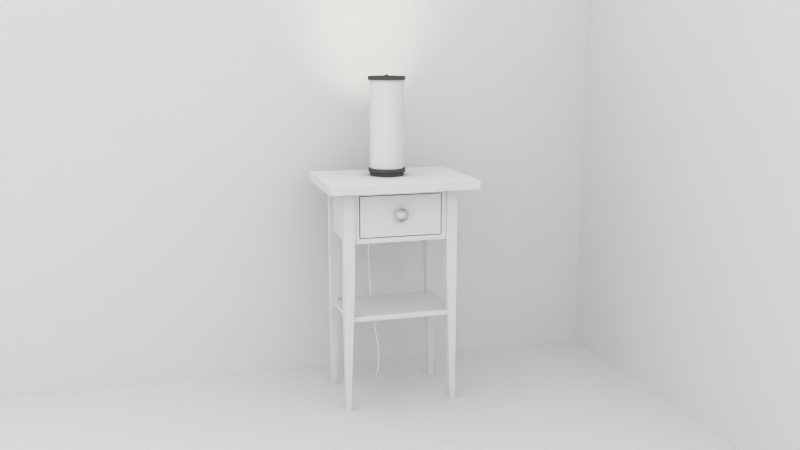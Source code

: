 # Source: VIDJA_Table_lamp_and_Hemnes_Nightstand.blend  (saved by Blender 2.63.0; exported with 4.5.12 LTS)
import bpy
from mathutils import Matrix  # noqa: F401  (used for matrix-valued properties, if any)

bpy.ops.wm.read_factory_settings(use_empty=True)
scene = bpy.context.scene
scene.name = 'Scene'

# ---- collections
col_collection_1 = bpy.data.collections.new('Collection 1'); scene.collection.children.link(col_collection_1)

# ---- materials (node trees are filled in below, after node groups)
mat_llamp_shade = bpy.data.materials.new('llamp shade')
mat_llamp_shade.alpha_threshold = 0.0
mat_llamp_shade.use_transparent_shadow = False
mat_llamp_shade.roughness = 0.5
mat_llamp_shade.specular_intensity = 0.0
mat_llamp_shade.line_color = (0.0, 0.0, 0.0, 1.0)
mat_white_plastic_cord = bpy.data.materials.new('white plastic cord')
mat_white_plastic_cord.alpha_threshold = 0.0
mat_white_plastic_cord.use_transparent_shadow = False
mat_white_plastic_cord.diffuse_color = (1.0, 1.0, 1.0, 1.0)
mat_white_plastic_cord.roughness = 0.5
mat_white_plastic_cord.specular_intensity = 0.2209
mat_white_plastic_cord.line_color = (0.0, 0.0, 0.0, 1.0)
mat_chrome_lamp = bpy.data.materials.new('chrome lamp')
mat_chrome_lamp.alpha_threshold = 0.0
mat_chrome_lamp.use_transparent_shadow = False
mat_chrome_lamp.diffuse_color = (0.1282, 0.1282, 0.1282, 1.0)
mat_chrome_lamp.roughness = 0.5
mat_chrome_lamp.line_color = (0.0, 0.0, 0.0, 1.0)
mat_side_table_wood = bpy.data.materials.new('side table wood')
mat_side_table_wood.alpha_threshold = 0.0
mat_side_table_wood.use_transparent_shadow = False
mat_side_table_wood.roughness = 0.5
mat_side_table_wood.line_color = (0.0, 0.0, 0.0, 1.0)

# ---- material node trees

# ---- world
world_world = bpy.data.worlds.new('World'); scene.world = world_world
world_world.color = (1.0, 1.0, 1.0)
world_world.use_sun_shadow = False
world_world.sun_shadow_jitter_overblur = 0.0
world_world.cycles.sampling_method = 'MANUAL'
world_world.cycles.sample_map_resolution = 256

# ---- cameras
cam_camera = bpy.data.cameras.new('Camera')
cam_camera.clip_end = 100.0
cam_camera.lens = 35.0
cam_camera.sensor_width = 32.0
cam_camera.sensor_height = 18.0
cam_camera.dof.focus_distance = 0.0
cam_camera.dof.aperture_fstop = 128.0

# ---- lights
light_point_001 = bpy.data.lights.new('Point.001', 'POINT')
light_point_001.color = (0.5945, 0.7049, 1.0)
light_point_001.transmission_factor = 0.0
light_point_001.energy = 50.0
light_point_001.shadow_buffer_clip_start = 0.5
light_point_001.shadow_soft_size = 1.718
light_point_001.shadow_maximum_resolution = 0.006
light_point_001.use_absolute_resolution = True
light_point_001.cycles.use_multiple_importance_sampling = False
light_point = bpy.data.lights.new('Point', 'POINT')
light_point.color = (1.0, 0.9741, 0.752)
light_point.transmission_factor = 0.0
light_point.energy = 100.0
light_point.shadow_buffer_clip_start = 0.5
light_point.shadow_soft_size = 1.718
light_point.shadow_maximum_resolution = 0.006
light_point.use_absolute_resolution = True
light_point.cycles.use_multiple_importance_sampling = False
light_spot_002 = bpy.data.lights.new('Spot.002', 'SPOT')
light_spot_002.color = (0.9577, 1.0, 0.7596)
light_spot_002.transmission_factor = 0.0
light_spot_002.energy = 150.0
light_spot_002.shadow_buffer_clip_start = 0.5
light_spot_002.shadow_soft_size = 1.0
light_spot_002.shadow_maximum_resolution = 0.006
light_spot_002.use_absolute_resolution = True
light_spot_002.spot_blend = 1.0
light_spot_002.spot_size = 1.073
light_spot_002.show_cone = True
light_spot_002.cycles.use_multiple_importance_sampling = False

# ---- meshes
me_plane = bpy.data.meshes.new('Plane')
me_plane.from_pydata([(1.0, -1.0, 0.0), (-1.0, -1.0, 0.0), (1.0, 1.0, 0.0), (-1.0, 1.0, 0.0), (1.0, -1.0, 0.3691), (1.0, 1.0, 0.3691), (-1.0, 1.0, 0.3691)], [], [(2, 3, 1, 0), (4, 5, 2, 0), (5, 6, 3, 2)])
me_plane.use_remesh_preserve_volume = False
me_plane.use_remesh_preserve_attributes = False
me_plane.use_mirror_vertex_groups = False
me_plane.update()
me_circle_002 = bpy.data.meshes.new('Circle.002')
me_circle_002.from_pydata([(0.0, 1.0, 0.0), (-0.1951, 0.9808, 0.0), (-0.3827, 0.9239, 0.0), (-0.5556, 0.8315, 0.0), (-0.7071, 0.7071, 0.0), (-0.8315, 0.5556, 0.0), (-0.9239, 0.3827, 0.0), (-0.9808, 0.1951, 0.0), (-1.0, 7.55e-08, 0.0), (-0.9808, -0.1951, 0.0), (-0.9239, -0.3827, 0.0), (-0.8315, -0.5556, 0.0), (-0.7071, -0.7071, 0.0), (-0.5556, -0.8315, 0.0), (-0.3827, -0.9239, 0.0), (-0.1951, -0.9808, 0.0), (3.258e-07, -1.0, 0.0), (0.1951, -0.9808, 0.0), (0.3827, -0.9239, 0.0), (0.5556, -0.8315, 0.0), (0.7071, -0.7071, 0.0), (0.8315, -0.5556, 0.0), (0.9239, -0.3827, 0.0), (0.9808, -0.1951, 0.0), (1.0, 9.656e-07, 0.0), (0.9808, 0.1951, 0.0), (0.9239, 0.3827, 0.0), (0.8315, 0.5556, 0.0), (0.7071, 0.7071, 0.0), (0.5556, 0.8315, 0.0), (0.3827, 0.9239, 0.0), (0.1951, 0.9808, 0.0), (0.0, 1.0, 5.32), (-0.1951, 0.9808, 5.32), (-0.3827, 0.9239, 5.32), (-0.5556, 0.8315, 5.32), (-0.7071, 0.7071, 5.32), (-0.8315, 0.5556, 5.32), (-0.9239, 0.3827, 5.32), (-0.9808, 0.1951, 5.32), (-1.0, 7.55e-08, 5.32), (-0.9808, -0.1951, 5.32), (-0.9239, -0.3827, 5.32), (-0.8315, -0.5556, 5.32), (-0.7071, -0.7071, 5.32), (-0.5556, -0.8315, 5.32), (-0.3827, -0.9239, 5.32), (-0.1951, -0.9808, 5.32), (3.258e-07, -1.0, 5.32), (0.1951, -0.9808, 5.32), (0.3827, -0.9239, 5.32), (0.5556, -0.8315, 5.32), (0.7071, -0.7071, 5.32), (0.8315, -0.5556, 5.32), (0.9239, -0.3827, 5.32), (0.9808, -0.1951, 5.32), (1.0, 9.656e-07, 5.32), (0.9808, 0.1951, 5.32), (0.9239, 0.3827, 5.32), (0.8315, 0.5556, 5.32), (0.7071, 0.7071, 5.32), (0.5556, 0.8315, 5.32), (0.3827, 0.9239, 5.32), (0.1951, 0.9808, 5.32)], [], [(29, 61, 60, 28), (24, 56, 55, 23), (19, 51, 50, 18), (14, 46, 45, 13), (9, 41, 40, 8), (4, 36, 35, 3), (30, 62, 61, 29), (25, 57, 56, 24), (20, 52, 51, 19), (15, 47, 46, 14), (10, 42, 41, 9), (5, 37, 36, 4), (31, 63, 62, 30), (26, 58, 57, 25), (21, 53, 52, 20), (16, 48, 47, 15), (11, 43, 42, 10), (6, 38, 37, 5), (1, 33, 32, 0), (31, 0, 32, 63), (27, 59, 58, 26), (22, 54, 53, 21), (17, 49, 48, 16), (12, 44, 43, 11), (7, 39, 38, 6), (2, 34, 33, 1), (28, 60, 59, 27), (23, 55, 54, 22), (18, 50, 49, 17), (13, 45, 44, 12), (8, 40, 39, 7), (3, 35, 34, 2)])
me_circle_002.polygons.foreach_set('use_smooth', [True] * 32)
_uv = me_circle_002.uv_layers.new(name='UVMap')
_uv.uv.foreach_set('vector', [0.9803, -1.53, 0.9803, 2.53, 0.8307, 2.53, 0.8307, -1.53, 0.2321, -1.53, 0.2321, 2.53, 0.0825, 2.53, 0.0825, -1.53, -0.5161, -1.53, -0.5161, 2.53, -0.6657, 2.53, -0.6657, -1.53, 0.9803, -1.53, 0.9803, 2.53, 0.8307, 2.53, 0.8307, -1.53, 0.2321, -1.53, 0.2321, 2.53, 0.0825, 2.53, 0.0825, -1.53, -0.5161, -1.53, -0.5161, 2.53, -0.6657, 2.53, -0.6657, -1.53, 1.13, -1.53, 1.13, 2.53, 0.9803, 2.53, 0.9803, -1.53, 0.3818, -1.53, 0.3818, 2.53, 0.2321, 2.53, 0.2321, -1.53, -0.3664, -1.53, -0.3664, 2.53, -0.5161, 2.53, -0.5161, -1.53, 1.13, -1.53, 1.13, 2.53, 0.9803, 2.53, 0.9803, -1.53, 0.3818, -1.53, 0.3818, 2.53, 0.2321, 2.53, 0.2321, -1.53, -0.3664, -1.53, -0.3664, 2.53, -0.5161, 2.53, -0.5161, -1.53, 1.28, -1.53, 1.28, 2.53, 1.13, 2.53, 1.13, -1.53, 0.5314, -1.53, 0.5314, 2.53, 0.3818, 2.53, 0.3818, -1.53, -0.2168, -1.53, -0.2168, 2.53, -0.3664, 2.53, -0.3664, -1.53, 1.28, -1.53, 1.28, 2.53, 1.13, 2.53, 1.13, -1.53, 0.5314, -1.53, 0.5314, 2.53, 0.3818, 2.53, 0.3818, -1.53, -0.2168, -1.53, -0.2168, 2.53, -0.3664, 2.53, -0.3664, -1.53, 1.596, -1.53, 1.596, 2.531, 1.446, 2.531, 1.446, -1.53, 1.296, -1.53, 1.446, -1.53, 1.446, 2.531, 1.296, 2.531, 0.681, -1.53, 0.681, 2.53, 0.5314, 2.53, 0.5314, -1.53, -0.06714, -1.53, -0.06714, 2.53, -0.2168, 2.53, -0.2168, -1.53, -0.8153, -1.53, -0.8153, 2.53, -0.965, 2.53, -0.965, -1.53, 0.681, -1.53, 0.681, 2.53, 0.5314, 2.53, 0.5314, -1.53, -0.06714, -1.53, -0.06714, 2.53, -0.2168, 2.53, -0.2168, -1.53, -0.8153, -1.53, -0.8153, 2.53, -0.965, 2.53, -0.965, -1.53, 0.8307, -1.53, 0.8307, 2.53, 0.681, 2.53, 0.681, -1.53, 0.0825, -1.53, 0.0825, 2.53, -0.06714, 2.53, -0.06714, -1.53, -0.6657, -1.53, -0.6657, 2.53, -0.8153, 2.53, -0.8153, -1.53, 0.8307, -1.53, 0.8307, 2.53, 0.681, 2.53, 0.681, -1.53, 0.0825, -1.53, 0.0825, 2.53, -0.06714, 2.53, -0.06714, -1.53, -0.6657, -1.53, -0.6657, 2.53, -0.8153, 2.53, -0.8153, -1.53])
me_circle_002.materials.append(mat_llamp_shade)
me_circle_002.use_remesh_preserve_volume = False
me_circle_002.use_remesh_preserve_attributes = False
me_circle_002.use_mirror_vertex_groups = False
me_circle_002.update()
me_mesh = bpy.data.meshes.new('Mesh')
me_mesh.from_pydata([(0.3651, -0.08018, -5.262), (0.3766, -0.01594, -5.106), (0.5445, 0.01608, -4.668), (0.7587, -0.09915, -4.159), (0.398, -0.1316, -3.466), (0.3655, -0.1587, -3.078), (0.3388, -0.1785, -2.704), (0.3169, -0.1894, -2.28), (0.2993, -0.1897, -2.009), (0.2851, -0.1777, -1.516), (0.2737, -0.1515, -0.9973), (0.2643, -0.1094, -0.7296), (0.2562, -0.04985, -0.5737), (0.2453, 0.009069, -0.4247), (0.2313, 0.04961, -0.3016), (0.2189, 0.0743, -0.2017), (0.2132, 0.08566, -0.1228), (0.2192, 0.08622, -0.06221), (0.2416, 0.07851, -0.01765), (0.2856, 0.06505, 0.01336), (0.3559, 0.04837, 0.03326), (0.4576, 0.031, 0.04449), (0.5956, 0.01546, 0.04949), (0.7747, 0.004287, 0.0507), (1.0, 0.0, 0.05057), (0.3727, -0.101, -5.248), (0.3842, -0.03681, -5.091), (0.5472, -0.009803, -4.663), (0.7587, -0.1257, -4.159), (0.398, -0.1582, -3.466), (0.3655, -0.1852, -3.078), (0.3388, -0.205, -2.704), (0.3169, -0.216, -2.28), (0.2993, -0.2163, -2.009), (0.2851, -0.2042, -1.516), (0.2737, -0.178, -0.9973), (0.2643, -0.136, -0.7296), (0.2562, -0.07639, -0.5737), (0.2453, -0.01746, -0.4247), (0.2313, 0.02308, -0.3016), (0.2189, 0.04776, -0.2017), (0.2132, 0.05912, -0.1228), (0.2192, 0.05968, -0.06221), (0.2416, 0.05197, -0.01765), (0.2856, 0.03851, 0.01336), (0.3559, 0.02183, 0.03326), (0.4576, 0.004464, 0.04449), (0.5956, -0.01107, 0.04949), (0.7747, -0.02225, 0.0507), (1.0, -0.02653, 0.05057)], [], [(35, 36, 11, 10), (48, 49, 24, 23), (40, 41, 16, 15), (45, 46, 21, 20), (33, 34, 9, 8), (42, 43, 18, 17), (29, 30, 5, 4), (41, 42, 17, 16), (26, 27, 2, 1), (30, 31, 6, 5), (28, 29, 4, 3), (31, 32, 7, 6), (34, 35, 10, 9), (44, 45, 20, 19), (43, 44, 19, 18), (25, 26, 1, 0), (27, 28, 3, 2), (47, 48, 23, 22), (32, 33, 8, 7), (46, 47, 22, 21), (39, 40, 15, 14), (36, 37, 12, 11), (38, 39, 14, 13), (37, 38, 13, 12)])
me_mesh.polygons.foreach_set('use_smooth', [True] * 24)
me_mesh.materials.append(mat_white_plastic_cord)
me_mesh.use_remesh_preserve_volume = False
me_mesh.use_remesh_preserve_attributes = False
me_mesh.use_mirror_vertex_groups = False
me_mesh.update()
me_circle_001 = bpy.data.meshes.new('Circle.001')
me_circle_001.from_pydata([(0.0, 1.0, 0.0), (-0.1951, 0.9808, 0.0), (-0.3827, 0.9239, 0.0), (-0.5556, 0.8315, 0.0), (-0.7071, 0.7071, 0.0), (-0.8315, 0.5556, 0.0), (-0.9239, 0.3827, 0.0), (-0.9808, 0.1951, 0.0), (-1.0, 7.55e-08, 0.0), (-0.9808, -0.1951, 0.0), (-0.9239, -0.3827, 0.0), (-0.8315, -0.5556, 0.0), (-0.7071, -0.7071, 0.0), (-0.5556, -0.8315, 0.0), (-0.3827, -0.9239, 0.0), (-0.1951, -0.9808, 0.0), (3.258e-07, -1.0, 0.0), (0.1951, -0.9808, 0.0), (0.3827, -0.9239, 0.0), (0.5556, -0.8315, 0.0), (0.7071, -0.7071, 0.0), (0.8315, -0.5556, 0.0), (0.9239, -0.3827, 0.0), (0.9808, -0.1951, 0.0), (1.0, 9.656e-07, 0.0), (0.9808, 0.1951, 0.0), (0.9239, 0.3827, 0.0), (0.8315, 0.5556, 0.0), (0.7071, 0.7071, 0.0), (0.5556, 0.8315, 0.0), (0.3827, 0.9239, 0.0), (0.1951, 0.9808, 0.0), (0.0, 1.0, 0.1693), (-0.1951, 0.9808, 0.1693), (-0.3827, 0.9239, 0.1693), (-0.5556, 0.8315, 0.1693), (-0.7071, 0.7071, 0.1693), (-0.8315, 0.5556, 0.1693), (-0.9239, 0.3827, 0.1693), (-0.9808, 0.1951, 0.1693), (-1.0, 7.55e-08, 0.1693), (-0.9808, -0.1951, 0.1693), (-0.9239, -0.3827, 0.1693), (-0.8315, -0.5556, 0.1693), (-0.7071, -0.7071, 0.1693), (-0.5556, -0.8315, 0.1693), (-0.3827, -0.9239, 0.1693), (-0.1951, -0.9808, 0.1693), (3.258e-07, -1.0, 0.1693), (0.1951, -0.9808, 0.1693), (0.3827, -0.9239, 0.1693), (0.5556, -0.8315, 0.1693), (0.7071, -0.7071, 0.1693), (0.8315, -0.5556, 0.1693), (0.9239, -0.3827, 0.1693), (0.9808, -0.1951, 0.1693), (1.0, 9.656e-07, 0.1693), (0.9808, 0.1951, 0.1693), (0.9239, 0.3827, 0.1693), (0.8315, 0.5556, 0.1693), (0.7071, 0.7071, 0.1693), (0.5556, 0.8315, 0.1693), (0.3827, 0.9239, 0.1693), (0.1951, 0.9808, 0.1693), (-6.252e-08, 0.5001, 0.1693), (-0.09756, 0.4905, 0.1693), (-0.1914, 0.462, 0.1693), (-0.2778, 0.4158, 0.1693), (-0.3536, 0.3536, 0.1693), (-0.4158, 0.2778, 0.1693), (-0.462, 0.1914, 0.1693), (-0.4905, 0.09756, 0.1693), (-0.5001, 1.827e-07, 0.1693), (-0.4905, -0.09756, 0.1693), (-0.462, -0.1914, 0.1693), (-0.4158, -0.2778, 0.1693), (-0.3536, -0.3536, 0.1693), (-0.2778, -0.4158, 0.1693), (-0.1914, -0.462, 0.1693), (-0.09756, -0.4905, 0.1693), (1.004e-07, -0.5001, 0.1693), (0.09756, -0.4905, 0.1693), (0.1914, -0.462, 0.1693), (0.2778, -0.4158, 0.1693), (0.3536, -0.3536, 0.1693), (0.4158, -0.2778, 0.1693), (0.462, -0.1914, 0.1693), (0.4905, -0.09756, 0.1693), (0.5001, 6.278e-07, 0.1693), (0.4905, 0.09756, 0.1693), (0.462, 0.1914, 0.1693), (0.4158, 0.2778, 0.1693), (0.3536, 0.3536, 0.1693), (0.2778, 0.4158, 0.1693), (0.1914, 0.462, 0.1693), (0.09756, 0.4905, 0.1693), (-7.867e-08, 0.1264, 0.1693), (-0.02465, 0.1239, 0.1693), (-0.1239, 0.02465, 0.1693), (-0.1264, 2.643e-07, 0.1693), (-0.1239, -0.02465, 0.1693), (-0.02465, -0.1239, 0.1693), (-3.75e-08, -0.1264, 0.1693), (0.02465, -0.1239, 0.1693), (0.1239, -0.02465, 0.1693), (0.1264, 3.767e-07, 0.1693), (0.1239, 0.02465, 0.1693), (0.02465, 0.1239, 0.1693), (-1.151e-07, 0.1293, 0.1422), (-0.02523, 0.1268, 0.1422), (-0.04948, 0.1195, 0.1422), (-0.07184, 0.1075, 0.1422), (-0.09144, 0.09144, 0.1422), (-0.1075, 0.07184, 0.1422), (-0.1195, 0.04948, 0.1422), (-0.1268, 0.02523, 0.1422), (-0.1293, 2.595e-07, 0.1422), (-0.1268, -0.02523, 0.1422), (-0.1195, -0.04948, 0.1422), (-0.1075, -0.07184, 0.1422), (-0.09144, -0.09143, 0.1422), (-0.07184, -0.1075, 0.1422), (-0.04948, -0.1195, 0.1422), (-0.02523, -0.1268, 0.1422), (-7.301e-08, -0.1293, 0.1422), (0.02523, -0.1268, 0.1422), (0.04948, -0.1195, 0.1422), (0.07184, -0.1075, 0.1422), (0.09144, -0.09143, 0.1422), (0.1075, -0.07184, 0.1422), (0.1195, -0.04948, 0.1422), (0.1268, -0.02523, 0.1422), (0.1293, 3.746e-07, 0.1422), (0.1268, 0.02523, 0.1422), (0.1195, 0.04948, 0.1422), (0.1075, 0.07184, 0.1422), (0.09143, 0.09144, 0.1422), (0.07184, 0.1075, 0.1422), (0.04948, 0.1195, 0.1422), (0.02523, 0.1268, 0.1422), (-1.182e-07, 0.09075, 0.1422), (-0.0177, 0.089, 0.1422), (-0.03473, 0.08384, 0.1422), (-0.05042, 0.07545, 0.1422), (-0.06417, 0.06417, 0.1422), (-0.07545, 0.05042, 0.1422), (-0.08384, 0.03473, 0.1422), (-0.089, 0.0177, 0.1422), (-0.09075, 2.677e-07, 0.1422), (-0.089, -0.0177, 0.1422), (-0.08384, -0.03473, 0.1422), (-0.07545, -0.05042, 0.1422), (-0.06417, -0.06417, 0.1422), (-0.05042, -0.07545, 0.1422), (-0.03473, -0.08384, 0.1422), (-0.0177, -0.089, 0.1422), (-8.859e-08, -0.09075, 0.1422), (0.0177, -0.089, 0.1422), (0.03473, -0.08384, 0.1422), (0.05042, -0.07545, 0.1422), (0.06417, -0.06417, 0.1422), (0.07545, -0.05042, 0.1422), (0.08384, -0.03473, 0.1422), (0.089, -0.0177, 0.1422), (0.09075, 3.484e-07, 0.1422), (0.089, 0.0177, 0.1422), (0.08384, 0.03473, 0.1422), (0.07545, 0.05042, 0.1422), (0.06417, 0.06417, 0.1422), (0.05042, 0.07545, 0.1422), (0.03473, 0.08384, 0.1422), (0.0177, 0.089, 0.1422), (-1.151e-07, 0.1293, 0.1971), (-0.02523, 0.1268, 0.1971), (-0.04948, 0.1195, 0.1971), (-0.07184, 0.1075, 0.1971), (-0.09144, 0.09144, 0.1971), (-0.1075, 0.07184, 0.1971), (-0.1195, 0.04948, 0.1971), (-0.1268, 0.02523, 0.1971), (-0.1293, 2.595e-07, 0.1971), (-0.1268, -0.02523, 0.1971), (-0.1195, -0.04948, 0.1971), (-0.1075, -0.07184, 0.1971), (-0.09144, -0.09143, 0.1971), (-0.07184, -0.1075, 0.1971), (-0.04948, -0.1195, 0.1971), (-0.02523, -0.1268, 0.1971), (-7.301e-08, -0.1293, 0.1971), (0.02523, -0.1268, 0.1971), (0.04948, -0.1195, 0.1971), (0.07184, -0.1075, 0.1971), (0.09144, -0.09143, 0.1971), (0.1075, -0.07184, 0.1971), (0.1195, -0.04948, 0.1971), (0.1268, -0.02523, 0.1971), (0.1293, 3.746e-07, 0.1971), (0.1268, 0.02523, 0.1971), (0.1195, 0.04948, 0.1971), (0.1075, 0.07184, 0.1971), (0.09143, 0.09144, 0.1971), (0.07184, 0.1075, 0.1971), (0.04948, 0.1195, 0.1971), (0.02523, 0.1268, 0.1971), (-1.182e-07, 0.09075, 0.1971), (-0.0177, 0.089, 0.1971), (-0.03473, 0.08384, 0.1971), (-0.05042, 0.07545, 0.1971), (-0.06417, 0.06417, 0.1971), (-0.07545, 0.05042, 0.1971), (-0.08384, 0.03473, 0.1971), (-0.089, 0.0177, 0.1971), (-0.09075, 2.677e-07, 0.1971), (-0.089, -0.0177, 0.1971), (-0.08384, -0.03473, 0.1971), (-0.07545, -0.05042, 0.1971), (-0.06417, -0.06417, 0.1971), (-0.05042, -0.07545, 0.1971), (-0.03473, -0.08384, 0.1971), (-0.0177, -0.089, 0.1971), (-8.859e-08, -0.09075, 0.1971), (0.0177, -0.089, 0.1971), (0.03473, -0.08384, 0.1971), (0.05042, -0.07545, 0.1971), (0.06417, -0.06417, 0.1971), (0.07545, -0.05042, 0.1971), (0.08384, -0.03473, 0.1971), (0.089, -0.0177, 0.1971), (0.09075, 3.484e-07, 0.1971), (0.089, 0.0177, 0.1971), (0.08384, 0.03473, 0.1971), (0.07545, 0.05042, 0.1971), (0.06417, 0.06417, 0.1971), (0.05042, 0.07545, 0.1971), (0.03473, 0.08384, 0.1971), (0.0177, 0.089, 0.1971), (-1.182e-07, 0.09075, 0.25), (-0.0177, 0.089, 0.25), (-0.03473, 0.08384, 0.25), (-0.05042, 0.07545, 0.25), (-0.06417, 0.06417, 0.25), (-0.07545, 0.05042, 0.25), (-0.08384, 0.03473, 0.25), (-0.089, 0.0177, 0.25), (-0.09075, 2.677e-07, 0.25), (-0.089, -0.0177, 0.25), (-0.08384, -0.03473, 0.25), (-0.07545, -0.05042, 0.25), (-0.06417, -0.06417, 0.25), (-0.05042, -0.07545, 0.25), (-0.03473, -0.08384, 0.25), (-0.0177, -0.089, 0.25), (-8.859e-08, -0.09075, 0.25), (0.0177, -0.089, 0.25), (0.03473, -0.08384, 0.25), (0.05042, -0.07545, 0.25), (0.06417, -0.06417, 0.25), (0.07545, -0.05042, 0.25), (0.08384, -0.03473, 0.25), (0.089, -0.0177, 0.25), (0.09075, 3.484e-07, 0.25), (0.089, 0.0177, 0.25), (0.08384, 0.03473, 0.25), (0.07545, 0.05042, 0.25), (0.06417, 0.06417, 0.25), (0.05042, 0.07545, 0.25), (0.03473, 0.08384, 0.25), (0.0177, 0.089, 0.25), (-1.276e-07, 2.892e-07, 0.25), (-1.276e-07, 2.892e-07, 0.25), (-1.276e-07, 2.892e-07, 0.25), (-1.276e-07, 2.892e-07, 0.25), (-1.276e-07, 2.892e-07, 0.25), (-1.276e-07, 2.892e-07, 0.25), (-1.276e-07, 2.892e-07, 0.25), (-1.276e-07, 2.892e-07, 0.25), (-1.276e-07, 2.892e-07, 0.25), (-1.276e-07, 2.892e-07, 0.25), (-1.276e-07, 2.892e-07, 0.25), (-1.276e-07, 2.892e-07, 0.25), (-1.276e-07, 2.892e-07, 0.25), (-1.276e-07, 2.892e-07, 0.25), (-1.276e-07, 2.892e-07, 0.25), (-1.276e-07, 2.892e-07, 0.25), (-1.276e-07, 2.892e-07, 0.25), (-1.276e-07, 2.892e-07, 0.25), (-1.276e-07, 2.892e-07, 0.25), (-1.276e-07, 2.892e-07, 0.25), (-1.276e-07, 2.892e-07, 0.25), (-1.276e-07, 2.892e-07, 0.25), (-1.276e-07, 2.892e-07, 0.25), (-1.276e-07, 2.892e-07, 0.25), (-1.276e-07, 2.892e-07, 0.25), (-1.276e-07, 2.892e-07, 0.25), (-1.276e-07, 2.892e-07, 0.25), (-1.276e-07, 2.892e-07, 0.25), (-1.276e-07, 2.892e-07, 0.25), (-1.276e-07, 2.892e-07, 0.25), (-1.276e-07, 2.892e-07, 0.25), (-1.276e-07, 2.892e-07, 0.25)], [], [(41, 40, 8, 9), (36, 35, 3, 4), (62, 61, 29, 30), (57, 56, 24, 25), (52, 51, 19, 20), (47, 46, 14, 15), (42, 41, 9, 10), (37, 36, 4, 5), (63, 62, 30, 31), (58, 57, 25, 26), (53, 52, 20, 21), (48, 47, 15, 16), (43, 42, 10, 11), (38, 37, 5, 6), (33, 32, 0, 1), (63, 31, 0, 32), (59, 58, 26, 27), (54, 53, 21, 22), (49, 48, 16, 17), (44, 43, 11, 12), (39, 38, 6, 7), (34, 33, 1, 2), (60, 59, 27, 28), (55, 54, 22, 23), (50, 49, 17, 18), (45, 44, 12, 13), (40, 39, 7, 8), (35, 34, 2, 3), (61, 60, 28, 29), (56, 55, 23, 24), (51, 50, 18, 19), (46, 45, 13, 14), (72, 71, 39, 40), (67, 66, 34, 35), (93, 92, 60, 61), (88, 87, 55, 56), (83, 82, 50, 51), (78, 77, 45, 46), (73, 72, 40, 41), (68, 67, 35, 36), (94, 93, 61, 62), (89, 88, 56, 57), (84, 83, 51, 52), (79, 78, 46, 47), (74, 73, 41, 42), (69, 68, 36, 37), (95, 94, 62, 63), (90, 89, 57, 58), (85, 84, 52, 53), (80, 79, 47, 48), (75, 74, 42, 43), (70, 69, 37, 38), (65, 64, 32, 33), (95, 63, 32, 64), (91, 90, 58, 59), (86, 85, 53, 54), (81, 80, 48, 49), (76, 75, 43, 44), (71, 70, 38, 39), (66, 65, 33, 34), (92, 91, 59, 60), (87, 86, 54, 55), (82, 81, 49, 50), (77, 76, 44, 45), (102, 101, 79, 80), (100, 99, 72, 73), (95, 64, 96, 107), (106, 105, 88, 89), (99, 98, 71, 72), (97, 96, 64, 65), (105, 104, 87, 88), (103, 102, 80, 81), (135, 167, 166, 134), (130, 162, 161, 129), (125, 157, 156, 124), (120, 152, 151, 119), (115, 147, 146, 114), (110, 142, 141, 109), (136, 168, 167, 135), (131, 163, 162, 130), (126, 158, 157, 125), (121, 153, 152, 120), (116, 148, 147, 115), (111, 143, 142, 110), (137, 169, 168, 136), (132, 164, 163, 131), (127, 159, 158, 126), (122, 154, 153, 121), (117, 149, 148, 116), (112, 144, 143, 111), (138, 170, 169, 137), (133, 165, 164, 132), (128, 160, 159, 127), (123, 155, 154, 122), (118, 150, 149, 117), (113, 145, 144, 112), (139, 171, 170, 138), (134, 166, 165, 133), (129, 161, 160, 128), (124, 156, 155, 123), (119, 151, 150, 118), (114, 146, 145, 113), (109, 141, 140, 108), (139, 171, 140, 108), (199, 198, 230, 231), (194, 193, 225, 226), (189, 188, 220, 221), (184, 183, 215, 216), (179, 178, 210, 211), (174, 173, 205, 206), (200, 199, 231, 232), (195, 194, 226, 227), (190, 189, 221, 222), (185, 184, 216, 217), (180, 179, 211, 212), (175, 174, 206, 207), (201, 200, 232, 233), (196, 195, 227, 228), (191, 190, 222, 223), (186, 185, 217, 218), (181, 180, 212, 213), (176, 175, 207, 208), (202, 201, 233, 234), (197, 196, 228, 229), (192, 191, 223, 224), (187, 186, 218, 219), (182, 181, 213, 214), (177, 176, 208, 209), (203, 202, 234, 235), (198, 197, 229, 230), (193, 192, 224, 225), (188, 187, 219, 220), (183, 182, 214, 215), (178, 177, 209, 210), (173, 172, 204, 205), (203, 172, 204, 235), (226, 225, 161, 162), (208, 207, 143, 144), (126, 125, 189, 190), (231, 230, 166, 167), (213, 212, 148, 149), (131, 130, 194, 195), (113, 112, 176, 177), (235, 204, 140, 171), (218, 217, 153, 154), (136, 135, 199, 200), (118, 117, 181, 182), (223, 222, 158, 159), (205, 204, 140, 141), (123, 122, 186, 187), (228, 227, 163, 164), (210, 209, 145, 146), (128, 127, 191, 192), (110, 109, 173, 174), (233, 232, 168, 169), (215, 214, 150, 151), (133, 132, 196, 197), (115, 114, 178, 179), (220, 219, 155, 156), (138, 137, 201, 202), (120, 119, 183, 184), (225, 224, 160, 161), (207, 206, 142, 143), (125, 124, 188, 189), (230, 229, 165, 166), (212, 211, 147, 148), (130, 129, 193, 194), (112, 111, 175, 176), (235, 234, 170, 171), (217, 216, 152, 153), (135, 134, 198, 199), (117, 116, 180, 181), (222, 221, 157, 158), (139, 108, 172, 203), (122, 121, 185, 186), (227, 226, 162, 163), (209, 208, 144, 145), (127, 126, 190, 191), (109, 108, 172, 173), (232, 231, 167, 168), (214, 213, 149, 150), (132, 131, 195, 196), (114, 113, 177, 178), (219, 218, 154, 155), (137, 136, 200, 201), (119, 118, 182, 183), (224, 223, 159, 160), (206, 205, 141, 142), (124, 123, 187, 188), (229, 228, 164, 165), (211, 210, 146, 147), (129, 128, 192, 193), (111, 110, 174, 175), (234, 233, 169, 170), (216, 215, 151, 152), (134, 133, 197, 198), (116, 115, 179, 180), (221, 220, 156, 157), (139, 138, 202, 203), (121, 120, 184, 185), (238, 237, 205, 206), (264, 263, 231, 232), (259, 258, 226, 227), (254, 253, 221, 222), (249, 248, 216, 217), (244, 243, 211, 212), (239, 238, 206, 207), (265, 264, 232, 233), (260, 259, 227, 228), (255, 254, 222, 223), (250, 249, 217, 218), (245, 244, 212, 213), (240, 239, 207, 208), (266, 265, 233, 234), (261, 260, 228, 229), (256, 255, 223, 224), (251, 250, 218, 219), (246, 245, 213, 214), (241, 240, 208, 209), (267, 266, 234, 235), (262, 261, 229, 230), (257, 256, 224, 225), (252, 251, 219, 220), (247, 246, 214, 215), (242, 241, 209, 210), (237, 236, 204, 205), (267, 236, 204, 235), (263, 262, 230, 231), (258, 257, 225, 226), (253, 252, 220, 221), (248, 247, 215, 216), (243, 242, 210, 211), (276, 275, 243, 244), (271, 270, 238, 239), (297, 296, 264, 265), (292, 291, 259, 260), (287, 286, 254, 255), (282, 281, 249, 250), (277, 276, 244, 245), (272, 271, 239, 240), (298, 297, 265, 266), (293, 292, 260, 261), (288, 287, 255, 256), (283, 282, 250, 251), (278, 277, 245, 246), (273, 272, 240, 241), (299, 298, 266, 267), (294, 293, 261, 262), (289, 288, 256, 257), (284, 283, 251, 252), (279, 278, 246, 247), (274, 273, 241, 242), (269, 268, 236, 237), (299, 268, 236, 267), (295, 294, 262, 263), (290, 289, 257, 258), (285, 284, 252, 253), (280, 279, 247, 248), (275, 274, 242, 243), (270, 269, 237, 238), (296, 295, 263, 264), (291, 290, 258, 259), (286, 285, 253, 254), (281, 280, 248, 249)])
me_circle_001.polygons.foreach_set('use_smooth', [1, 1, 1, 1, 1, 1, 1, 1, 1, 1, 1, 1, 1, 1, 1, 1, 1, 1, 1, 1, 1, 1, 1, 1, 1, 1, 1, 1, 1, 1, 1, 1, 1, 1, 1, 1, 1, 1, 1, 1, 1, 1, 1, 1, 1, 1, 1, 1, 1, 1, 1, 1, 1, 1, 1, 1, 1, 1, 1, 1, 1, 1, 1, 1, 1, 1, 1, 1, 1, 1, 1, 1, 0, 0, 0, 0, 0, 0, 0, 0, 0, 0, 0, 0, 0, 0, 0, 0, 0, 0, 0, 0, 0, 0, 0, 0, 0, 0, 0, 0, 0, 0, 0, 0, 0, 0, 0, 0, 0, 0, 0, 0, 0, 0, 0, 0, 0, 0, 0, 0, 0, 0, 0, 0, 0, 0, 0, 0, 0, 0, 0, 0, 0, 0, 0, 0, 0, 0, 0, 0, 0, 0, 0, 0, 0, 0, 0, 0, 0, 0, 0, 0, 0, 0, 0, 0, 0, 0, 0, 0, 0, 0, 0, 0, 0, 0, 0, 0, 0, 0, 0, 0, 0, 0, 0, 0, 0, 0, 0, 0, 0, 0, 0, 0, 0, 0, 0, 0, 0, 0, 0, 0, 0, 0, 0, 0, 0, 0, 0, 0, 0, 0, 0, 0, 0, 0, 0, 0, 0, 0, 0, 0, 0, 0, 0, 0, 0, 0, 0, 0, 0, 0, 0, 0, 0, 0, 0, 0, 0, 0, 0, 0, 0, 0, 0, 0, 0, 0, 0, 0, 0, 0, 0, 0, 0, 0, 0, 0, 0, 0, 0, 0, 0, 0, 0, 0, 0, 0, 0, 0, 0, 0, 0, 0])
me_circle_001.materials.append(mat_chrome_lamp)
me_circle_001.use_remesh_preserve_volume = False
me_circle_001.use_remesh_preserve_attributes = False
me_circle_001.use_mirror_vertex_groups = False
me_circle_001.update()
me_circle = bpy.data.meshes.new('Circle')
me_circle.from_pydata([(0.0, 1.0, 0.0), (-0.1951, 0.9808, 0.0), (-0.3827, 0.9239, 0.0), (-0.5556, 0.8315, 0.0), (-0.7071, 0.7071, 0.0), (-0.8315, 0.5556, 0.0), (-0.9239, 0.3827, 0.0), (-0.9808, 0.1951, 0.0), (-1.0, 7.55e-08, 0.0), (-0.9808, -0.1951, 0.0), (-0.9239, -0.3827, 0.0), (-0.8315, -0.5556, 0.0), (-0.7071, -0.7071, 0.0), (-0.5556, -0.8315, 0.0), (-0.3827, -0.9239, 0.0), (-0.1951, -0.9808, 0.0), (3.258e-07, -1.0, 0.0), (0.1951, -0.9808, 0.0), (0.3827, -0.9239, 0.0), (0.5556, -0.8315, 0.0), (0.7071, -0.7071, 0.0), (0.8315, -0.5556, 0.0), (0.9239, -0.3827, 0.0), (0.9808, -0.1951, 0.0), (1.0, 9.656e-07, 0.0), (0.9808, 0.1951, 0.0), (0.9239, 0.3827, 0.0), (0.8315, 0.5556, 0.0), (0.7071, 0.7071, 0.0), (0.5556, 0.8315, 0.0), (0.3827, 0.9239, 0.0), (0.1951, 0.9808, 0.0), (-1.391e-08, 0.8948, 0.0), (-0.1746, 0.8776, 0.0), (-0.3424, 0.8267, 0.0), (-0.4971, 0.744, 0.0), (-0.6327, 0.6327, 0.0), (-0.744, 0.4971, 0.0), (-0.8267, 0.3424, 0.0), (-0.8776, 0.1746, 0.0), (-0.8948, 9.773e-08, 0.0), (-0.8776, -0.1746, 0.0), (-0.8267, -0.3424, 0.0), (-0.744, -0.4971, 0.0), (-0.6327, -0.6327, 0.0), (-0.4971, -0.744, 0.0), (-0.3424, -0.8267, 0.0), (-0.1746, -0.8776, 0.0), (2.777e-07, -0.8948, 0.0), (0.1746, -0.8776, 0.0), (0.3424, -0.8267, 0.0), (0.4971, -0.744, 0.0), (0.6327, -0.6327, 0.0), (0.744, -0.4971, 0.0), (0.8267, -0.3424, 0.0), (0.8776, -0.1746, 0.0), (0.8948, 8.942e-07, 0.0), (0.8776, 0.1746, 0.0), (0.8267, 0.3424, 0.0), (0.744, 0.4971, 0.0), (0.6327, 0.6327, 0.0), (0.4971, 0.744, 0.0), (0.3424, 0.8267, 0.0), (0.1746, 0.8776, 0.0), (-8.117e-09, 0.9154, 0.1975), (-0.1786, 0.8978, 0.1975), (-0.3503, 0.8457, 0.1975), (-0.5086, 0.7611, 0.1975), (-0.6473, 0.6473, 0.1975), (-0.7611, 0.5086, 0.1975), (-0.8457, 0.3503, 0.1975), (-0.8978, 0.1786, 0.1975), (-0.9154, 9.448e-08, 0.1975), (-0.8978, -0.1786, 0.1975), (-0.8457, -0.3503, 0.1975), (-0.7611, -0.5086, 0.1975), (-0.6473, -0.6473, 0.1975), (-0.5086, -0.7611, 0.1975), (-0.3503, -0.8457, 0.1975), (-0.1786, -0.8978, 0.1975), (2.902e-07, -0.9154, 0.1975), (0.1786, -0.8978, 0.1975), (0.3503, -0.8457, 0.1975), (0.5086, -0.7611, 0.1975), (0.6473, -0.6473, 0.1975), (0.7611, -0.5086, 0.1975), (0.8457, -0.3503, 0.1975), (0.8978, -0.1786, 0.1975), (0.9154, 9.093e-07, 0.1975), (0.8978, 0.1786, 0.1975), (0.8457, 0.3503, 0.1975), (0.7611, 0.5086, 0.1975), (0.6473, 0.6473, 0.1975), (0.5086, 0.7611, 0.1975), (0.3503, 0.8457, 0.1975), (0.1786, 0.8978, 0.1975), (-2.085e-08, 0.8191, 0.1975), (-0.1598, 0.8034, 0.1975), (-0.3135, 0.7568, 0.1975), (-0.4551, 0.6811, 0.1975), (-0.5792, 0.5792, 0.1975), (-0.6811, 0.4551, 0.1975), (-0.7568, 0.3135, 0.1975), (-0.8034, 0.1598, 0.1975), (-0.8191, 1.148e-07, 0.1975), (-0.8034, -0.1598, 0.1975), (-0.7568, -0.3135, 0.1975), (-0.6811, -0.4551, 0.1975), (-0.5792, -0.5792, 0.1975), (-0.4551, -0.6811, 0.1975), (-0.3135, -0.7568, 0.1975), (-0.1598, -0.8034, 0.1975), (2.46e-07, -0.8191, 0.1975), (0.1598, -0.8034, 0.1975), (0.3135, -0.7568, 0.1975), (0.4551, -0.6811, 0.1975), (0.5792, -0.5792, 0.1975), (0.6811, -0.4551, 0.1975), (0.7568, -0.3135, 0.1975), (0.8034, -0.1598, 0.1975), (0.8191, 8.439e-07, 0.1975), (0.8034, 0.1598, 0.1975), (0.7568, 0.3135, 0.1975), (0.6811, 0.4551, 0.1975), (0.5792, 0.5792, 0.1975), (0.4551, 0.6811, 0.1975), (0.3135, 0.7568, 0.1975), (0.1598, 0.8034, 0.1975)], [], [(49, 48, 16, 17), (44, 43, 11, 12), (39, 38, 6, 7), (34, 33, 1, 2), (60, 59, 27, 28), (55, 54, 22, 23), (50, 49, 17, 18), (45, 44, 12, 13), (40, 39, 7, 8), (35, 34, 2, 3), (61, 60, 28, 29), (56, 55, 23, 24), (51, 50, 18, 19), (46, 45, 13, 14), (41, 40, 8, 9), (36, 35, 3, 4), (62, 61, 29, 30), (57, 56, 24, 25), (52, 51, 19, 20), (47, 46, 14, 15), (42, 41, 9, 10), (37, 36, 4, 5), (63, 62, 30, 31), (58, 57, 25, 26), (53, 52, 20, 21), (48, 47, 15, 16), (43, 42, 10, 11), (38, 37, 5, 6), (33, 32, 0, 1), (63, 31, 0, 32), (59, 58, 26, 27), (54, 53, 21, 22), (113, 112, 80, 81), (108, 107, 75, 76), (103, 102, 70, 71), (98, 97, 65, 66), (124, 123, 91, 92), (119, 118, 86, 87), (114, 113, 81, 82), (109, 108, 76, 77), (104, 103, 71, 72), (99, 98, 66, 67), (125, 124, 92, 93), (120, 119, 87, 88), (115, 114, 82, 83), (110, 109, 77, 78), (105, 104, 72, 73), (100, 99, 67, 68), (126, 125, 93, 94), (121, 120, 88, 89), (116, 115, 83, 84), (111, 110, 78, 79), (106, 105, 73, 74), (101, 100, 68, 69), (127, 126, 94, 95), (122, 121, 89, 90), (117, 116, 84, 85), (112, 111, 79, 80), (107, 106, 74, 75), (102, 101, 69, 70), (97, 96, 64, 65), (127, 95, 64, 96), (123, 122, 90, 91), (118, 117, 85, 86)])
me_circle.polygons.foreach_set('use_smooth', [True] * 64)
me_circle.materials.append(mat_chrome_lamp)
me_circle.use_remesh_preserve_volume = False
me_circle.use_remesh_preserve_attributes = False
me_circle.use_mirror_vertex_groups = False
me_circle.update()
me_cube = bpy.data.meshes.new('Cube')
me_cube.from_pydata([(0.006365, -0.4745, 34.96), (0.0008575, -0.4745, 34.95), (-0.004439, -0.4745, 34.93), (-0.00932, -0.4745, 34.89), (-0.0136, -0.4745, 34.84), (-0.01711, -0.4745, 34.78), (-0.01972, -0.4745, 34.71), (-0.02132, -0.4745, 34.63), (-0.02187, -0.4745, 34.55), (-0.02132, -0.4745, 34.47), (-0.01972, -0.4745, 34.4), (-0.01711, -0.4745, 34.33), (-0.0136, -0.4745, 34.27), (-0.00932, -0.4745, 34.22), (-0.004439, -0.4745, 34.18), (0.0008576, -0.4745, 34.16), (0.006365, -0.4745, 34.15), (0.01187, -0.4745, 34.16), (0.01717, -0.4745, 34.18), (0.02205, -0.4745, 34.22), (0.02633, -0.4745, 34.27), (0.02984, -0.4745, 34.33), (0.03245, -0.4745, 34.4), (0.03406, -0.4745, 34.47), (0.0346, -0.4745, 34.55), (0.03406, -0.4745, 34.63), (0.03245, -0.4745, 34.71), (0.02984, -0.4745, 34.78), (0.02633, -0.4745, 34.84), (0.02205, -0.4745, 34.89), (0.01717, -0.4745, 34.93), (0.01187, -0.4745, 34.95), (0.006365, -0.5274, 34.96), (0.0008575, -0.5274, 34.95), (-0.004439, -0.5274, 34.93), (-0.00932, -0.5274, 34.89), (-0.0136, -0.5274, 34.84), (-0.01711, -0.5274, 34.78), (-0.01972, -0.5274, 34.71), (-0.02132, -0.5274, 34.63), (-0.02187, -0.5274, 34.55), (-0.02132, -0.5274, 34.47), (-0.01972, -0.5274, 34.4), (-0.01711, -0.5274, 34.33), (-0.0136, -0.5274, 34.27), (-0.00932, -0.5274, 34.22), (-0.004439, -0.5274, 34.18), (0.0008576, -0.5274, 34.16), (0.006365, -0.5274, 34.15), (0.01187, -0.5274, 34.16), (0.01717, -0.5274, 34.18), (0.02205, -0.5274, 34.22), (0.02633, -0.5274, 34.27), (0.02984, -0.5274, 34.33), (0.03245, -0.5274, 34.4), (0.03406, -0.5274, 34.47), (0.0346, -0.5274, 34.55), (0.03406, -0.5274, 34.63), (0.03245, -0.5274, 34.71), (0.02984, -0.5274, 34.78), (0.02633, -0.5274, 34.84), (0.02205, -0.5274, 34.89), (0.01717, -0.5274, 34.93), (0.01187, -0.5274, 34.95), (0.006365, -0.5368, 35.56), (-0.007338, -0.5368, 35.54), (-0.02052, -0.5368, 35.48), (-0.03266, -0.5368, 35.39), (-0.0433, -0.5368, 35.26), (-0.05204, -0.5368, 35.11), (-0.05853, -0.5368, 34.94), (-0.06253, -0.5368, 34.75), (-0.06388, -0.5368, 34.55), (-0.06253, -0.5368, 34.36), (-0.05853, -0.5368, 34.17), (-0.05204, -0.5368, 34.0), (-0.0433, -0.5368, 33.84), (-0.03266, -0.5368, 33.72), (-0.02052, -0.5368, 33.63), (-0.007338, -0.5368, 33.57), (0.006365, -0.5368, 33.55), (0.02007, -0.5368, 33.57), (0.03325, -0.5368, 33.63), (0.04539, -0.5368, 33.72), (0.05603, -0.5368, 33.84), (0.06477, -0.5368, 34.0), (0.07126, -0.5368, 34.17), (0.07526, -0.5368, 34.36), (0.07661, -0.5368, 34.55), (0.07526, -0.5368, 34.75), (0.07126, -0.5368, 34.94), (0.06477, -0.5368, 35.11), (0.05603, -0.5368, 35.26), (0.04539, -0.5368, 35.39), (0.03325, -0.5368, 35.48), (0.02007, -0.5368, 35.54), (0.006365, -0.5559, 35.69), (-0.009181, -0.5559, 35.67), (-0.02413, -0.5559, 35.61), (-0.03791, -0.5559, 35.5), (-0.04998, -0.5559, 35.36), (-0.05989, -0.5559, 35.19), (-0.06726, -0.5559, 34.99), (-0.07179, -0.5559, 34.78), (-0.07332, -0.5559, 34.55), (-0.07179, -0.5559, 34.33), (-0.06726, -0.5559, 34.12), (-0.05989, -0.5559, 33.92), (-0.04998, -0.5559, 33.75), (-0.03791, -0.5559, 33.61), (-0.02413, -0.5559, 33.5), (-0.009181, -0.5559, 33.44), (0.006365, -0.5559, 33.42), (0.02191, -0.5559, 33.44), (0.03686, -0.5559, 33.5), (0.05064, -0.5559, 33.61), (0.06271, -0.5559, 33.75), (0.07262, -0.5559, 33.92), (0.07999, -0.5559, 34.12), (0.08452, -0.5559, 34.33), (0.08605, -0.5559, 34.55), (0.08452, -0.5559, 34.78), (0.07999, -0.5559, 34.99), (0.07262, -0.5559, 35.19), (0.06271, -0.5559, 35.36), (0.05064, -0.5559, 35.5), (0.03686, -0.5559, 35.61), (0.02191, -0.5559, 35.67), (0.006365, -0.5626, 34.55), (0.006365, -0.5626, 34.55), (0.006365, -0.5626, 34.55), (0.006365, -0.5626, 34.55), (0.006365, -0.5626, 34.55), (0.006365, -0.5626, 34.55), (0.006365, -0.5626, 34.55), (0.006365, -0.5626, 34.55), (0.006365, -0.5626, 34.55), (0.006365, -0.5626, 34.55), (0.006365, -0.5626, 34.55), (0.006365, -0.5626, 34.55), (0.006365, -0.5626, 34.55), (0.006365, -0.5626, 34.55), (0.006365, -0.5626, 34.55), (0.006365, -0.5626, 34.55), (0.006365, -0.5626, 34.55), (0.006365, -0.5626, 34.55), (0.006365, -0.5626, 34.55), (0.006365, -0.5626, 34.55), (0.006365, -0.5626, 34.55), (0.006365, -0.5626, 34.55), (0.006365, -0.5626, 34.55), (0.006365, -0.5626, 34.55), (0.006365, -0.5626, 34.55), (0.006365, -0.5626, 34.55), (0.006365, -0.5626, 34.55), (0.006365, -0.5626, 34.55), (0.006365, -0.5626, 34.55), (0.006365, -0.5626, 34.55), (0.006365, -0.5626, 34.55), (0.006365, -0.5626, 34.55), (-0.4887, -0.4875, 30.71), (-0.4887, 0.006969, 30.71), (0.5198, 0.006969, 30.71), (0.5198, -0.4875, 30.71), (-0.4887, -0.4875, 37.86), (-0.4887, 0.006969, 37.86), (0.5198, 0.006969, 37.86), (0.5198, -0.4875, 37.86), (-0.6485, -0.4839, 29.71), (-0.6485, 0.401, 29.71), (0.6802, 0.401, 29.71), (0.6802, -0.4839, 29.71), (-0.6485, -0.4839, 39.0), (-0.6485, 0.401, 39.0), (0.6802, 0.401, 39.0), (0.6802, -0.4839, 39.0), (-0.6485, -0.4839, 15.89), (-0.6485, 0.401, 15.89), (0.6802, 0.401, 15.89), (0.6802, -0.4839, 15.89), (0.5914, -0.5139, 23.98), (0.5914, -0.3838, 23.98), (0.7216, -0.3838, 23.98), (0.7216, -0.5139, 23.98), (0.5914, -0.5139, 39.39), (0.5914, -0.3838, 39.39), (0.7216, -0.3838, 39.39), (0.7216, -0.5139, 39.39), (0.6572, -0.5143, 0.01226), (0.6572, -0.4495, 0.01226), (0.7219, -0.4495, 0.01226), (0.7219, -0.5143, 0.01226), (-0.5627, -0.5139, 23.98), (-0.5627, -0.3838, 23.98), (-0.6928, -0.3838, 23.98), (-0.6928, -0.5139, 23.98), (-0.5627, -0.5139, 39.39), (-0.5627, -0.3838, 39.39), (-0.6928, -0.3838, 39.39), (-0.6928, -0.5139, 39.39), (-0.6284, -0.5143, 0.01226), (-0.6284, -0.4495, 0.01226), (-0.6932, -0.4495, 0.01226), (-0.6932, -0.5143, 0.01226), (0.7219, 0.44, 0.01226), (0.7219, 0.3752, 0.01226), (0.6572, 0.3752, 0.01226), (0.6572, 0.44, 0.01226), (0.7216, 0.4396, 39.39), (0.7216, 0.3095, 39.39), (0.5914, 0.3095, 39.39), (0.5914, 0.4396, 39.39), (0.7216, 0.4396, 23.98), (0.7216, 0.3095, 23.98), (0.5914, 0.3095, 23.98), (0.5914, 0.4396, 23.98), (-0.6932, 0.44, 0.01226), (-0.6932, 0.3752, 0.01226), (-0.6284, 0.3752, 0.01226), (-0.6284, 0.44, 0.01226), (-0.6928, 0.4396, 39.39), (-0.6928, 0.3095, 39.39), (-0.5627, 0.3095, 39.39), (-0.5627, 0.4396, 39.39), (-0.6928, 0.4396, 23.98), (-0.6928, 0.3095, 23.98), (-0.5627, 0.3095, 23.98), (-0.5627, 0.4396, 23.98), (0.9329, 0.6426, 38.81), (0.9329, -0.7247, 38.81), (-0.8966, -0.7247, 38.81), (-0.8966, 0.6426, 38.81), (0.9329, 0.6426, 40.34), (0.9329, -0.7247, 40.34), (-0.8966, -0.7247, 40.34), (-0.8966, 0.6426, 40.34), (0.01813, 0.6426, 38.69), (0.01813, -0.7247, 38.69), (0.01813, 0.6426, 40.22), (0.01813, -0.7247, 40.22), (-0.498, -0.4839, 30.59), (0.5297, -0.4839, 30.59), (-0.498, -0.4839, 37.96), (0.5297, -0.4839, 37.96), (-0.498, 0.3642, 30.59), (0.5297, 0.3642, 30.59), (-0.498, 0.3642, 37.96), (0.5297, 0.3642, 37.96), (-0.6485, -0.4839, 16.79), (-0.6485, 0.401, 16.79), (0.6802, 0.401, 16.79), (0.6802, -0.4839, 16.79)], [], [(54, 53, 21, 22), (49, 48, 16, 17), (44, 43, 11, 12), (39, 38, 6, 7), (34, 33, 1, 2), (60, 59, 27, 28), (55, 54, 22, 23), (50, 49, 17, 18), (45, 44, 12, 13), (40, 39, 7, 8), (35, 34, 2, 3), (61, 60, 28, 29), (56, 55, 23, 24), (51, 50, 18, 19), (46, 45, 13, 14), (41, 40, 8, 9), (36, 35, 3, 4), (62, 61, 29, 30), (57, 56, 24, 25), (52, 51, 19, 20), (47, 46, 14, 15), (42, 41, 9, 10), (37, 36, 4, 5), (63, 62, 30, 31), (58, 57, 25, 26), (53, 52, 20, 21), (48, 47, 15, 16), (43, 42, 10, 11), (38, 37, 5, 6), (33, 32, 0, 1), (63, 31, 0, 32), (59, 58, 26, 27), (85, 84, 52, 53), (80, 79, 47, 48), (75, 74, 42, 43), (70, 69, 37, 38), (65, 64, 32, 33), (95, 63, 32, 64), (91, 90, 58, 59), (86, 85, 53, 54), (81, 80, 48, 49), (76, 75, 43, 44), (71, 70, 38, 39), (66, 65, 33, 34), (92, 91, 59, 60), (87, 86, 54, 55), (82, 81, 49, 50), (77, 76, 44, 45), (72, 71, 39, 40), (67, 66, 34, 35), (93, 92, 60, 61), (88, 87, 55, 56), (83, 82, 50, 51), (78, 77, 45, 46), (73, 72, 40, 41), (68, 67, 35, 36), (94, 93, 61, 62), (89, 88, 56, 57), (84, 83, 51, 52), (79, 78, 46, 47), (74, 73, 41, 42), (69, 68, 36, 37), (95, 94, 62, 63), (90, 89, 57, 58), (120, 119, 87, 88), (115, 114, 82, 83), (110, 109, 77, 78), (105, 104, 72, 73), (100, 99, 67, 68), (126, 125, 93, 94), (121, 120, 88, 89), (116, 115, 83, 84), (111, 110, 78, 79), (106, 105, 73, 74), (101, 100, 68, 69), (127, 126, 94, 95), (122, 121, 89, 90), (117, 116, 84, 85), (112, 111, 79, 80), (107, 106, 74, 75), (102, 101, 69, 70), (97, 96, 64, 65), (127, 95, 64, 96), (123, 122, 90, 91), (118, 117, 85, 86), (113, 112, 80, 81), (108, 107, 75, 76), (103, 102, 70, 71), (98, 97, 65, 66), (124, 123, 91, 92), (119, 118, 86, 87), (114, 113, 81, 82), (109, 108, 76, 77), (104, 103, 71, 72), (99, 98, 66, 67), (125, 124, 92, 93), (155, 154, 122, 123), (150, 149, 117, 118), (145, 144, 112, 113), (140, 139, 107, 108), (135, 134, 102, 103), (130, 129, 97, 98), (156, 155, 123, 124), (151, 150, 118, 119), (146, 145, 113, 114), (141, 140, 108, 109), (136, 135, 103, 104), (131, 130, 98, 99), (157, 156, 124, 125), (152, 151, 119, 120), (147, 146, 114, 115), (142, 141, 109, 110), (137, 136, 104, 105), (132, 131, 99, 100), (158, 157, 125, 126), (153, 152, 120, 121), (148, 147, 115, 116), (143, 142, 110, 111), (138, 137, 105, 106), (133, 132, 100, 101), (159, 158, 126, 127), (154, 153, 121, 122), (149, 148, 116, 117), (144, 143, 111, 112), (139, 138, 106, 107), (134, 133, 101, 102), (129, 128, 96, 97), (159, 127, 96, 128), (164, 165, 161, 160), (165, 166, 162, 161), (166, 167, 163, 162), (167, 164, 160, 163), (160, 161, 162, 163), (167, 166, 165, 164), (172, 173, 169, 168), (173, 174, 170, 169), (174, 175, 171, 170), (175, 172, 242, 243), (168, 169, 170, 171), (175, 174, 173, 172), (176, 179, 178, 177), (184, 185, 181, 180), (185, 186, 182, 181), (186, 187, 183, 182), (187, 184, 180, 183), (191, 190, 182, 183), (187, 186, 185, 184), (188, 189, 190, 191), (189, 188, 180, 181), (190, 189, 181, 182), (188, 191, 183, 180), (196, 197, 193, 192), (197, 198, 194, 193), (198, 199, 195, 194), (199, 196, 192, 195), (203, 202, 194, 195), (199, 198, 197, 196), (200, 201, 202, 203), (201, 200, 192, 193), (202, 201, 193, 194), (200, 203, 195, 192), (207, 204, 212, 215), (205, 206, 214, 213), (206, 207, 215, 214), (207, 206, 205, 204), (208, 209, 210, 211), (204, 205, 213, 212), (208, 211, 215, 212), (209, 208, 212, 213), (210, 209, 213, 214), (211, 210, 214, 215), (219, 216, 224, 227), (217, 218, 226, 225), (218, 219, 227, 226), (219, 218, 217, 216), (220, 221, 222, 223), (216, 217, 225, 224), (220, 223, 227, 224), (221, 220, 224, 225), (222, 221, 225, 226), (223, 222, 226, 227), (236, 237, 230, 231), (238, 235, 234, 239), (228, 232, 233, 229), (237, 239, 234, 230), (230, 234, 235, 231), (238, 236, 231, 235), (228, 229, 237, 236), (232, 238, 239, 233), (229, 233, 239, 237), (232, 228, 236, 238), (240, 241, 245, 244), (240, 242, 172, 168), (168, 171, 241, 240), (243, 241, 171, 175), (247, 246, 244, 245), (244, 246, 242, 240), (247, 245, 241, 243), (243, 242, 246, 247), (248, 249, 250, 251), (248, 251, 179, 176), (249, 248, 176, 177), (250, 249, 177, 178), (251, 250, 178, 179)])
me_cube.polygons.foreach_set('use_smooth', [1, 1, 1, 1, 1, 1, 1, 1, 1, 1, 1, 1, 1, 1, 1, 1, 1, 1, 1, 1, 1, 1, 1, 1, 1, 1, 1, 1, 1, 1, 1, 1, 1, 1, 1, 1, 1, 1, 1, 1, 1, 1, 1, 1, 1, 1, 1, 1, 1, 1, 1, 1, 1, 1, 1, 1, 1, 1, 1, 1, 1, 1, 1, 1, 1, 1, 1, 1, 1, 1, 1, 1, 1, 1, 1, 1, 1, 1, 1, 1, 1, 1, 1, 1, 1, 1, 1, 1, 1, 1, 1, 1, 1, 1, 1, 1, 1, 1, 1, 1, 1, 1, 1, 1, 1, 1, 1, 1, 1, 1, 1, 1, 1, 1, 1, 1, 1, 1, 1, 1, 1, 1, 1, 1, 1, 1, 1, 1, 0, 0, 0, 0, 0, 0, 0, 0, 0, 0, 0, 0, 0, 0, 0, 0, 0, 0, 0, 0, 0, 0, 0, 0, 0, 0, 0, 0, 0, 0, 0, 0, 0, 0, 0, 0, 0, 0, 0, 0, 0, 0, 0, 0, 0, 0, 0, 0, 0, 0, 0, 0, 0, 0, 0, 0, 0, 0, 0, 0, 0, 0, 0, 0, 0, 0, 0, 0, 0, 0, 0, 0, 0, 0, 0, 0])
_uv = me_cube.uv_layers.new(name='UVMap')
_uv.uv.foreach_set('vector', [0.7032, 0.4012, 0.6812, 0.3792, 0.7972, 0.3756, 0.8214, 0.3992, 0.5711, 0.3319, 0.5614, 0.3306, 0.5644, 0.3213, 0.6045, 0.3223, 0.4561, 0.3591, 0.417, 0.3773, 0.3044, 0.3722, 0.3502, 0.3522, 0.3323, 0.4745, 0.3436, 0.4989, 0.2262, 0.5008, 0.2128, 0.475, 0.4545, 0.5629, 0.4744, 0.5677, 0.441, 0.5772, 0.3878, 0.5723, 0.5897, 0.5408, 0.6289, 0.5227, 0.7407, 0.5279, 0.6945, 0.5477, 0.7147, 0.4258, 0.7032, 0.4012, 0.8214, 0.3992, 0.8348, 0.4252, 0.591, 0.3367, 0.5711, 0.3319, 0.6045, 0.3223, 0.6581, 0.3272, 0.4955, 0.3452, 0.4561, 0.3591, 0.3502, 0.3522, 0.4061, 0.3363, 0.3309, 0.4487, 0.3323, 0.4745, 0.2128, 0.475, 0.2123, 0.4477, 0.4255, 0.5536, 0.4545, 0.5629, 0.3878, 0.5723, 0.3314, 0.5614, 0.5501, 0.5546, 0.5897, 0.5408, 0.6945, 0.5477, 0.6386, 0.5635, 0.716, 0.4517, 0.7147, 0.4258, 0.8348, 0.4252, 0.8348, 0.4527, 0.6203, 0.3461, 0.591, 0.3367, 0.6581, 0.3272, 0.715, 0.3382, 0.5291, 0.3362, 0.4955, 0.3452, 0.4061, 0.3363, 0.468, 0.3261, 0.3517, 0.4231, 0.3309, 0.4487, 0.2123, 0.4477, 0.2333, 0.4205, 0.3936, 0.5393, 0.4255, 0.5536, 0.3314, 0.5614, 0.2843, 0.5449, 0.5164, 0.5634, 0.5501, 0.5546, 0.6386, 0.5635, 0.5767, 0.5736, 0.6949, 0.4773, 0.716, 0.4517, 0.8348, 0.4527, 0.813, 0.4799, 0.6525, 0.3605, 0.6203, 0.3461, 0.715, 0.3382, 0.7626, 0.3549, 0.5511, 0.3318, 0.5291, 0.3362, 0.468, 0.3261, 0.5239, 0.3219, 0.3814, 0.3988, 0.3517, 0.4231, 0.2333, 0.4205, 0.2656, 0.3951, 0.3653, 0.5207, 0.3936, 0.5393, 0.2843, 0.5449, 0.2501, 0.5243, 0.4944, 0.5678, 0.5164, 0.5634, 0.5767, 0.5736, 0.5211, 0.5777, 0.6649, 0.5014, 0.6949, 0.4773, 0.813, 0.4799, 0.78, 0.5051, 0.6812, 0.3792, 0.6525, 0.3605, 0.7626, 0.3549, 0.7972, 0.3756, 0.5614, 0.3306, 0.5511, 0.3318, 0.5239, 0.3219, 0.5644, 0.3213, 0.417, 0.3773, 0.3814, 0.3988, 0.2656, 0.3951, 0.3044, 0.3722, 0.3436, 0.4989, 0.3653, 0.5207, 0.2501, 0.5243, 0.2262, 0.5008, 0.4744, 0.5677, 0.4841, 0.569, 0.4809, 0.5782, 0.441, 0.5772, 0.4944, 0.5678, 0.5211, 0.5777, 0.4809, 0.5782, 0.4841, 0.569, 0.6289, 0.5227, 0.6649, 0.5014, 0.78, 0.5051, 0.7407, 0.5279, 0.5713, 0.2813, 0.5671, 0.2361, 0.6525, 0.3605, 0.6812, 0.3792, 0.5992, 0.1477, 0.6062, 0.1536, 0.5511, 0.3318, 0.5614, 0.3306, 0.5741, 0.2811, 0.5347, 0.3324, 0.3814, 0.3988, 0.417, 0.3773, 0.4581, 0.5666, 0.4728, 0.6179, 0.3653, 0.5207, 0.3436, 0.4989, 0.4522, 0.7445, 0.4431, 0.7503, 0.4841, 0.569, 0.4744, 0.5677, 0.4363, 0.7444, 0.4944, 0.5678, 0.4841, 0.569, 0.4431, 0.7503, 0.4709, 0.618, 0.5112, 0.5672, 0.6649, 0.5014, 0.6289, 0.5227, 0.5869, 0.3329, 0.5713, 0.2813, 0.6812, 0.3792, 0.7032, 0.4012, 0.59, 0.1536, 0.5992, 0.1477, 0.5614, 0.3306, 0.5711, 0.3319, 0.5973, 0.2362, 0.5741, 0.2811, 0.417, 0.3773, 0.4561, 0.3591, 0.4336, 0.5103, 0.4581, 0.5666, 0.3436, 0.4989, 0.3323, 0.4745, 0.4617, 0.7272, 0.4522, 0.7445, 0.4744, 0.5677, 0.4545, 0.5629, 0.4468, 0.6626, 0.4709, 0.618, 0.6289, 0.5227, 0.5897, 0.5408, 0.6124, 0.3897, 0.5869, 0.3329, 0.7032, 0.4012, 0.7147, 0.4258, 0.5808, 0.171, 0.59, 0.1536, 0.5711, 0.3319, 0.591, 0.3367, 0.6073, 0.199, 0.5973, 0.2362, 0.4561, 0.3591, 0.4955, 0.3452, 0.4194, 0.4495, 0.4336, 0.5103, 0.3323, 0.4745, 0.3309, 0.4487, 0.471, 0.6995, 0.4617, 0.7272, 0.4545, 0.5629, 0.4255, 0.5536, 0.4361, 0.6994, 0.4468, 0.6626, 0.5897, 0.5408, 0.5501, 0.5546, 0.6275, 0.4509, 0.6124, 0.3897, 0.7147, 0.4258, 0.716, 0.4517, 0.5719, 0.1989, 0.5808, 0.171, 0.591, 0.3367, 0.6203, 0.3461, 0.609, 0.1711, 0.6073, 0.199, 0.4955, 0.3452, 0.5291, 0.3362, 0.4789, 0.3887, 0.4194, 0.4495, 0.3309, 0.4487, 0.3517, 0.4231, 0.4763, 0.6626, 0.471, 0.6995, 0.4255, 0.5536, 0.3936, 0.5393, 0.4338, 0.7271, 0.4361, 0.6994, 0.5501, 0.5546, 0.5164, 0.5634, 0.5678, 0.5114, 0.6275, 0.4509, 0.716, 0.4517, 0.6949, 0.4773, 0.5671, 0.2361, 0.5719, 0.1989, 0.6203, 0.3461, 0.6525, 0.3605, 0.6062, 0.1536, 0.609, 0.1711, 0.5291, 0.3362, 0.5511, 0.3318, 0.5347, 0.3324, 0.4789, 0.3887, 0.3517, 0.4231, 0.3814, 0.3988, 0.4728, 0.6179, 0.4763, 0.6626, 0.3936, 0.5393, 0.3653, 0.5207, 0.4363, 0.7444, 0.4338, 0.7271, 0.5164, 0.5634, 0.4944, 0.5678, 0.5112, 0.5672, 0.5678, 0.5114, 0.6949, 0.4773, 0.6649, 0.5014, 0.5868, 0.4506, 0.5698, 0.3822, 0.6124, 0.3897, 0.6275, 0.4509, 0.536, 0.1651, 0.5535, 0.133, 0.5808, 0.171, 0.5719, 0.1989, 0.649, 0.1333, 0.6556, 0.1656, 0.6073, 0.199, 0.609, 0.1711, 0.5263, 0.3818, 0.4601, 0.4498, 0.4194, 0.4495, 0.4789, 0.3887, 0.5144, 0.6907, 0.506, 0.733, 0.471, 0.6995, 0.4763, 0.6626, 0.3934, 0.7645, 0.3876, 0.7325, 0.4361, 0.6994, 0.4338, 0.7271, 0.5207, 0.5182, 0.5868, 0.4506, 0.6275, 0.4509, 0.5678, 0.5114, 0.5283, 0.2078, 0.536, 0.1651, 0.5719, 0.1989, 0.5671, 0.2361, 0.6304, 0.113, 0.649, 0.1333, 0.609, 0.1711, 0.6062, 0.1536, 0.5844, 0.3181, 0.5263, 0.3818, 0.4789, 0.3887, 0.5347, 0.3324, 0.5128, 0.6396, 0.5144, 0.6907, 0.4763, 0.6626, 0.4728, 0.6179, 0.4115, 0.7847, 0.3934, 0.7645, 0.4338, 0.7271, 0.4363, 0.7444, 0.4616, 0.5814, 0.5207, 0.5182, 0.5678, 0.5114, 0.5112, 0.5672, 0.5306, 0.2594, 0.5283, 0.2078, 0.5671, 0.2361, 0.5713, 0.2813, 0.6057, 0.1054, 0.6304, 0.113, 0.6062, 0.1536, 0.5992, 0.1477, 0.6245, 0.2597, 0.5844, 0.3181, 0.5347, 0.3324, 0.5741, 0.2811, 0.4997, 0.5814, 0.5128, 0.6396, 0.4728, 0.6179, 0.4581, 0.5666, 0.4629, 0.7849, 0.4359, 0.7922, 0.4431, 0.7503, 0.4522, 0.7445, 0.4115, 0.7847, 0.4363, 0.7444, 0.4431, 0.7503, 0.4359, 0.7922, 0.4205, 0.6393, 0.4616, 0.5814, 0.5112, 0.5672, 0.4709, 0.618, 0.5447, 0.3181, 0.5306, 0.2594, 0.5713, 0.2813, 0.5869, 0.3329, 0.5786, 0.1128, 0.6057, 0.1054, 0.5992, 0.1477, 0.59, 0.1536, 0.6475, 0.2083, 0.6245, 0.2597, 0.5741, 0.2811, 0.5973, 0.2362, 0.4757, 0.5177, 0.4997, 0.5814, 0.4581, 0.5666, 0.4336, 0.5103, 0.4881, 0.7649, 0.4629, 0.7849, 0.4522, 0.7445, 0.4617, 0.7272, 0.3965, 0.6902, 0.4205, 0.6393, 0.4709, 0.618, 0.4468, 0.6626, 0.5698, 0.3822, 0.5447, 0.3181, 0.5869, 0.3329, 0.6124, 0.3897, 0.5535, 0.133, 0.5786, 0.1128, 0.59, 0.1536, 0.5808, 0.171, 0.6556, 0.1656, 0.6475, 0.2083, 0.5973, 0.2362, 0.6073, 0.199, 0.4601, 0.4498, 0.4757, 0.5177, 0.4336, 0.5103, 0.4194, 0.4495, 0.506, 0.733, 0.4881, 0.7649, 0.4617, 0.7272, 0.471, 0.6995, 0.3876, 0.7325, 0.3965, 0.6902, 0.4468, 0.6626, 0.4361, 0.6994, 0.4302, 0.4496, 0.4281, 0.4493, 0.4616, 0.5814, 0.4205, 0.6393, 0.4428, 0.45, 0.455, 0.45, 0.5306, 0.2594, 0.5447, 0.3181, 0.5325, 0.4502, 0.5546, 0.4502, 0.6057, 0.1054, 0.5786, 0.1128, 0.6147, 0.4506, 0.6196, 0.4508, 0.6245, 0.2597, 0.6475, 0.2083, 0.6133, 0.4505, 0.6034, 0.4505, 0.4997, 0.5814, 0.4757, 0.5177, 0.5356, 0.4503, 0.5141, 0.4503, 0.4629, 0.7849, 0.4881, 0.7649, 0.4352, 0.4499, 0.4302, 0.4496, 0.4205, 0.6393, 0.3965, 0.6902, 0.4326, 0.4502, 0.4428, 0.45, 0.5447, 0.3181, 0.5698, 0.3822, 0.5103, 0.4502, 0.5325, 0.4502, 0.5786, 0.1128, 0.5535, 0.133, 0.6052, 0.4505, 0.6147, 0.4506, 0.6475, 0.2083, 0.6556, 0.1656, 0.6173, 0.451, 0.6133, 0.4505, 0.4757, 0.5177, 0.4601, 0.4498, 0.5564, 0.4504, 0.5356, 0.4503, 0.4881, 0.7649, 0.506, 0.733, 0.4444, 0.45, 0.4352, 0.4499, 0.3965, 0.6902, 0.3876, 0.7325, 0.43, 0.4496, 0.4326, 0.4502, 0.5698, 0.3822, 0.5868, 0.4506, 0.4893, 0.4501, 0.5103, 0.4502, 0.5535, 0.133, 0.536, 0.1651, 0.592, 0.4504, 0.6052, 0.4505, 0.6556, 0.1656, 0.649, 0.1333, 0.6201, 0.4515, 0.6173, 0.451, 0.4601, 0.4498, 0.5263, 0.3818, 0.5752, 0.4505, 0.5564, 0.4504, 0.506, 0.733, 0.5144, 0.6907, 0.4573, 0.45, 0.4444, 0.45, 0.3876, 0.7325, 0.3934, 0.7645, 0.4273, 0.4489, 0.43, 0.4496, 0.5868, 0.4506, 0.5207, 0.5182, 0.4706, 0.45, 0.4893, 0.4501, 0.536, 0.1651, 0.5283, 0.2078, 0.575, 0.4504, 0.592, 0.4504, 0.649, 0.1333, 0.6304, 0.113, 0.6213, 0.4511, 0.6201, 0.4515, 0.5263, 0.3818, 0.5844, 0.3181, 0.591, 0.4505, 0.5752, 0.4505, 0.5144, 0.6907, 0.5128, 0.6396, 0.4737, 0.4501, 0.4573, 0.45, 0.3934, 0.7645, 0.4115, 0.7847, 0.4281, 0.4493, 0.4273, 0.4489, 0.5207, 0.5182, 0.4616, 0.5814, 0.455, 0.45, 0.4706, 0.45, 0.5283, 0.2078, 0.5306, 0.2594, 0.5546, 0.4502, 0.575, 0.4504, 0.6304, 0.113, 0.6057, 0.1054, 0.6196, 0.4508, 0.6213, 0.4511, 0.5844, 0.3181, 0.6245, 0.2597, 0.6034, 0.4505, 0.591, 0.4505, 0.5128, 0.6396, 0.4997, 0.5814, 0.5141, 0.4503, 0.4927, 0.4502, 0.4359, 0.7922, 0.4629, 0.7849, 0.4737, 0.4501, 0.4115, 0.7847, 0.4359, 0.7922, 0.4927, 0.4502, 0.06901, 1.0, 0.0, 1.0, 2.002e-06, 0.0, 0.06901, 7.278e-07, 0.1407, 1.0, 0.0, 1.0, 3.639e-07, 3.639e-07, 0.1407, 0.0, 0.138, 1.0, 0.06901, 1.0, 0.06901, 7.278e-07, 0.138, 0.0, 0.2815, 1.0, 0.1407, 1.0, 0.1407, 0.0, 0.2815, 0.0, 1.0, 0.6724, 0.671, 0.6724, 0.671, 0.0, 1.0, 2.169e-07, 0.671, 0.0, 0.671, 0.3297, 8.133e-08, 0.3297, 0.0, 2.169e-07, 0.2156, 0.9583, 0.1284, 0.9583, 0.1284, 0.04171, 0.2156, 0.04171, 0.1721, 0.9583, 0.04108, 0.9583, 0.04108, 0.04171, 0.1721, 0.04171, 0.1284, 0.9583, 0.04108, 0.9583, 0.04108, 0.04171, 0.1284, 0.04171, 0.1721, 0.9583, 0.04108, 0.9583, 0.05592, 0.8552, 0.1573, 0.8552, 0.04108, 0.04171, 0.04108, 0.04171, 0.04108, 0.04171, 0.04108, 0.04171, 0.04108, 0.04171, 0.04108, 0.04171, 0.04108, 0.04171, 0.04108, 0.04171, 1.84e-07, 0.0, 1.0, 0.0, 1.0, 0.6674, 0.0, 0.6674, 0.4967, 1.0, 0.4388, 1.0, 0.4197, 0.6112, 0.4777, 0.6112, 0.4059, 0.9973, 0.3581, 0.9972, 0.3734, 0.6057, 0.4212, 0.6057, 0.4003, 0.9989, 0.3423, 0.9989, 0.3615, 0.6088, 0.4196, 0.6088, 0.4691, 0.9973, 0.4214, 0.9973, 0.4212, 0.6066, 0.4691, 0.6066, 0.3907, 0.0, 0.4197, 4.5e-06, 0.4196, 0.6088, 0.3615, 0.6088, 0.04108, 0.04171, 0.04108, 0.04171, 0.04108, 0.04171, 0.04108, 0.04171, 0.04108, 0.04171, 0.04108, 0.04171, 0.04108, 0.04171, 0.04108, 0.04171, 0.4199, 4.5e-06, 0.449, 0.0, 0.4777, 0.6112, 0.4197, 0.6112, 0.397, -0.008001, 0.4209, -0.007997, 0.4212, 0.6057, 0.3734, 0.6057, 0.4434, -0.008001, 0.4674, -0.008001, 0.4691, 0.6066, 0.4212, 0.6066, 0.4967, 1.0, 0.4388, 1.0, 0.4197, 0.6112, 0.4777, 0.6112, 0.4059, 0.9973, 0.3581, 0.9972, 0.3734, 0.6057, 0.4212, 0.6057, 0.4003, 0.9989, 0.3423, 0.9989, 0.3615, 0.6088, 0.4196, 0.6088, 0.4691, 0.9973, 0.4214, 0.9973, 0.4212, 0.6066, 0.4691, 0.6066, 0.3907, 0.0, 0.4197, 4.5e-06, 0.4196, 0.6088, 0.3615, 0.6088, 0.04108, 0.04171, 0.04108, 0.04171, 0.04108, 0.04171, 0.04108, 0.04171, 0.04108, 0.04171, 0.04108, 0.04171, 0.04108, 0.04171, 0.04108, 0.04171, 0.4199, 4.5e-06, 0.449, 0.0, 0.4777, 0.6112, 0.4197, 0.6112, 0.397, -0.008001, 0.4209, -0.007997, 0.4212, 0.6057, 0.3734, 0.6057, 0.4434, -0.008001, 0.4674, -0.008001, 0.4691, 0.6066, 0.4212, 0.6066, 0.4434, -0.008001, 0.4674, -0.008001, 0.4691, 0.6066, 0.4212, 0.6066, 0.397, -0.008001, 0.4209, -0.007997, 0.4212, 0.6057, 0.3734, 0.6057, 0.4199, 4.5e-06, 0.449, 0.0, 0.4777, 0.6112, 0.4197, 0.6112, 0.04108, 0.04171, 0.04108, 0.04171, 0.04108, 0.04171, 0.04108, 0.04171, 0.04108, 0.04171, 0.04108, 0.04171, 0.04108, 0.04171, 0.04108, 0.04171, 0.3907, 0.0, 0.4197, 4.5e-06, 0.4196, 0.6088, 0.3615, 0.6088, 0.4691, 0.9973, 0.4214, 0.9973, 0.4212, 0.6066, 0.4691, 0.6066, 0.4003, 0.9989, 0.3423, 0.9989, 0.3615, 0.6088, 0.4196, 0.6088, 0.4059, 0.9973, 0.3581, 0.9972, 0.3734, 0.6057, 0.4212, 0.6057, 0.4967, 1.0, 0.4388, 1.0, 0.4197, 0.6112, 0.4777, 0.6112, 0.4434, -0.008001, 0.4674, -0.008001, 0.4691, 0.6066, 0.4212, 0.6066, 0.397, -0.008001, 0.4209, -0.007997, 0.4212, 0.6057, 0.3734, 0.6057, 0.4199, 4.5e-06, 0.449, 0.0, 0.4777, 0.6112, 0.4197, 0.6112, 0.04108, 0.04171, 0.04108, 0.04171, 0.04108, 0.04171, 0.04108, 0.04171, 0.04108, 0.04171, 0.04108, 0.04171, 0.04108, 0.04171, 0.04108, 0.04171, 0.3907, 0.0, 0.4197, 4.5e-06, 0.4196, 0.6088, 0.3615, 0.6088, 0.4691, 0.9973, 0.4214, 0.9973, 0.4212, 0.6066, 0.4691, 0.6066, 0.4003, 0.9989, 0.3423, 0.9989, 0.3615, 0.6088, 0.4196, 0.6088, 0.4059, 0.9973, 0.3581, 0.9972, 0.3734, 0.6057, 0.4212, 0.6057, 0.4967, 1.0, 0.4388, 1.0, 0.4197, 0.6112, 0.4777, 0.6112, 0.4995, 0.05584, 0.4993, 0.714, 0.05505, 0.7138, 0.05527, 0.05568, 0.4994, 0.714, 0.05505, 0.714, 0.05505, 0.05568, 0.4994, 0.05568, 0.4746, 0.05583, 0.4745, 0.5249, 0.05505, 0.5248, 0.05521, 0.05568, 0.4994, 0.05568, 0.4994, 0.7985, 0.05505, 0.858, 0.05505, 0.1152, 0.5241, 0.9443, 0.05505, 0.9443, 0.05505, 0.5249, 0.5241, 0.5249, 0.4994, 0.1152, 0.4994, 0.858, 0.05505, 0.7985, 0.05505, 0.05568, 0.9437, 0.05599, 0.9435, 0.7141, 0.4993, 0.714, 0.4995, 0.05584, 0.9437, 0.714, 0.4994, 0.714, 0.4994, 0.05568, 0.9437, 0.05568, 0.9437, 0.1152, 0.9437, 0.858, 0.4994, 0.7985, 0.4994, 0.05568, 0.9437, 0.05568, 0.9437, 0.7985, 0.4994, 0.858, 0.4994, 0.1152, 0.04108, 0.04171, 0.04108, 0.04171, 0.04108, 0.04171, 0.04108, 0.04171, 0.05592, 0.1283, 0.05592, 0.8552, 0.04108, 0.9583, 0.04108, 0.04171, 0.04108, 0.04171, 0.1721, 0.04171, 0.1573, 0.1283, 0.05592, 0.1283, 0.1573, 0.8552, 0.1573, 0.1283, 0.1721, 0.04171, 0.1721, 0.9583, 0.04108, 0.04171, 0.04108, 0.04171, 0.04108, 0.04171, 0.04108, 0.04171, 0.04108, 0.04171, 0.04108, 0.04171, 0.04108, 0.04171, 0.04108, 0.04171, 0.04108, 0.04171, 0.04108, 0.04171, 0.04108, 0.04171, 0.04108, 0.04171, 0.04108, 0.04171, 0.04108, 0.04171, 0.04108, 0.04171, 0.04108, 0.04171, 0.6646, 1.0, 9.18e-08, 1.0, 0.0, 0.0, 0.6646, 6.12e-08, 5.385e-07, 0.5, 0.7317, 0.5, 0.7317, 1.0, 0.0, 1.0, 0.4941, 0.507, 9.1e-08, 0.507, 0.0, 0.0, 0.4941, 7.28e-07, 0.7317, 0.5, 0.0, 0.5, 0.0, 0.0, 0.7317, 0.0, 1.0, 0.0, 1.0, 0.4952, 0.4941, 0.4952, 0.4941, 0.0])
me_cube.materials.append(mat_side_table_wood)
me_cube.use_remesh_preserve_volume = False
me_cube.use_remesh_preserve_attributes = False
me_cube.use_mirror_vertex_groups = False
me_cube.update()

# ---- objects
ob_point_001 = bpy.data.objects.new('Point.001', light_point_001)
ob_point = bpy.data.objects.new('Point', light_point)
ob_camera = bpy.data.objects.new('Camera', cam_camera)
ob_plane = bpy.data.objects.new('Plane', me_plane)
ob_spot = bpy.data.objects.new('Spot', light_spot_002)
ob_circle_002 = bpy.data.objects.new('Circle.002', me_circle_002)
ob_beziercurve = bpy.data.objects.new('BezierCurve', me_mesh)
ob_circle_001 = bpy.data.objects.new('Circle.001', me_circle_001)
ob_circle = bpy.data.objects.new('Circle', me_circle)
ob_cube = bpy.data.objects.new('Cube', me_cube)

# ---- transforms, parenting, visibility, modifiers, constraints
ob_point_001.location = (-11.45, -0.5228, 5.135)
ob_point_001.lineart.crease_threshold = 0.0
ob_point.location = (0.0, -9.43, 5.135)
ob_point.lineart.crease_threshold = 0.0
ob_camera.location = (-2.852, -10.41, 4.356)
ob_camera.rotation_euler = (1.373, 1.271e-05, -0.2801)
ob_camera.scale = (1.0, 1.0, 1.0)
ob_camera.lineart.crease_threshold = 0.0
ob_plane.location = (-14.67, -16.82, 0.0)
ob_plane.scale = (17.92, 17.92, 17.92)
ob_plane.lineart.crease_threshold = 0.0
ob_spot.location = (0.0, 0.5497, 3.608)
ob_spot.rotation_euler = (3.142, -0.2659, -1.571)
ob_spot.scale = (0.1683, 0.1683, 0.1683)
ob_spot.lineart.crease_threshold = 0.0
ob_circle_002.location = (0.0, 0.09846, 2.891)
ob_circle_002.rotation_euler = (0.0, -0.0, -1.571)
ob_circle_002.scale = (0.2128, 0.2128, 0.2128)
ob_circle_002.lineart.crease_threshold = 0.0
ob_beziercurve.parent = ob_circle_002
ob_beziercurve.matrix_parent_inverse = Matrix(((30.64, 0.0, 0.0, 0.0), (0.0, 30.64, 0.0, 0.0), (0.0, 0.0, 30.64, -0.3655), (0.0, 0.0, 0.0, 1.0)))
ob_beziercurve.location = (-0.1102, 0.0, 0.0)
ob_beziercurve.scale = (0.0843, 0.0843, 0.0843)
ob_beziercurve.lineart.crease_threshold = 0.0
_m = ob_beziercurve.modifiers.new('Solidify', 'SOLIDIFY')
_m.thickness = 0.04944
_m.nonmanifold_thickness_mode = 'FIXED'
_m.nonmanifold_merge_threshold = 0.0003
_m = ob_beziercurve.modifiers.new('Subsurf', 'SUBSURF')
_m.uv_smooth = 'PRESERVE_CORNERS'
_m.quality = 2
_m.show_only_control_edges = False
ob_circle_001.parent = ob_circle_002
ob_circle_001.matrix_parent_inverse = Matrix(((30.64, 0.0, 0.0, 0.0), (0.0, 30.64, 0.0, 0.0), (0.0, 0.0, 30.64, -0.3655), (0.0, 0.0, 0.0, 1.0)))
ob_circle_001.location = (0.0, 0.0, 0.1815)
ob_circle_001.scale = (0.03507, 0.03507, 0.03507)
ob_circle_001.lineart.crease_threshold = 0.0
ob_circle.parent = ob_circle_002
ob_circle.matrix_parent_inverse = Matrix(((30.64, 0.0, 0.0, 0.0), (0.0, 30.64, 0.0, 0.0), (0.0, 0.0, 30.64, -0.3655), (0.0, 0.0, 0.0, 1.0)))
ob_circle.location = (0.0, 0.0, 0.007431)
ob_circle.rotation_euler = (3.142, -0.0, 0.0)
ob_circle.scale = (0.03507, 0.03507, 0.03507)
ob_circle.lineart.crease_threshold = 0.0
_m = ob_circle.modifiers.new('Solidify', 'SOLIDIFY')
_m.thickness = 0.2034
_m.nonmanifold_thickness_mode = 'FIXED'
_m.nonmanifold_merge_threshold = 0.0003
ob_cube.location = (0.0, 0.0, 0.0)
ob_cube.scale = (1.0, 1.0, 0.07002)
ob_cube.lock_rotations_4d = False
ob_cube.empty_display_type = 'ARROWS'
ob_cube.lineart.crease_threshold = 0.0

# ---- collection membership
col_collection_1.objects.link(ob_point_001)
col_collection_1.objects.link(ob_point)
col_collection_1.objects.link(ob_camera)
col_collection_1.objects.link(ob_plane)
col_collection_1.objects.link(ob_spot)
col_collection_1.objects.link(ob_circle_002)
col_collection_1.objects.link(ob_beziercurve)
col_collection_1.objects.link(ob_circle_001)
col_collection_1.objects.link(ob_circle)
col_collection_1.objects.link(ob_cube)

# ---- scene / render settings (as saved in the file)
scene.camera = ob_camera
scene.frame_start = 1; scene.frame_end = 250; scene.frame_set(1)
scene.render.engine = 'BLENDER_EEVEE_NEXT'
scene.render.image_settings.color_mode = 'RGB'
scene.render.image_settings.compression = 90
scene.render.resolution_percentage = 50
scene.render.dither_intensity = 0.0
scene.render.bake_margin = 2
scene.render.bake_bias = 0.0
scene.cycles.use_denoising = False
scene.cycles.samples = 10
scene.cycles.sampling_pattern = 'TABULATED_SOBOL'
scene.cycles.light_sampling_threshold = 0.0
scene.cycles.use_adaptive_sampling = False
scene.cycles.use_light_tree = False
scene.cycles.blur_glossy = 0.0
scene.cycles.volume_bounces = 1
scene.cycles.pixel_filter_type = 'GAUSSIAN'
scene.cycles.sample_clamp_indirect = 0.0
scene.view_settings.view_transform = 'Standard'
bpy.context.view_layer.update()
